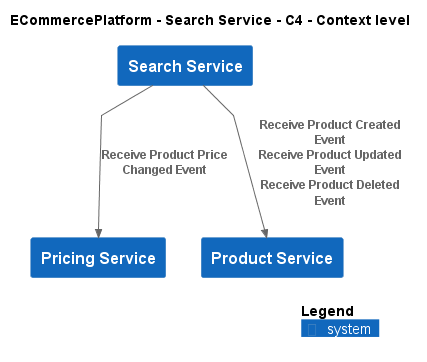

The diagram above was rendered by PlantUML. Its source (embedded in the PNG):
@startuml
!include ..\..\..\.c4s\C4_Context.puml

AddElementTag("c4interflow:lifecycle:new", $bgColor=green, $fontColor=#ffffff, $borderColor=green, $shadowing="False")
AddElementTag("c4interflow:lifecycle:changed", $bgColor=orange, $fontColor=#ffffff, $borderColor=orange, $shadowing="False")
AddElementTag("c4interflow:lifecycle:removed", $bgColor=red, $fontColor=#ffffff, $borderColor=red, $shadowing="False")

AddRelTag("c4interflow:lifecycle:new", $textColor=green, $lineColor=green)
AddRelTag("c4interflow:lifecycle:changed", $textColor=orange, $lineColor=orange)
AddRelTag("c4interflow:lifecycle:removed", $textColor=red, $lineColor=red)

SHOW_PERSON_PORTRAIT()
LAYOUT_TOP_DOWN()

skinparam linetype polyline

title ECommercePlatform - Search Service - C4 - Context level

System(ECommercePlatform.SoftwareSystems.SearchService, "Search Service", "")
System(ECommercePlatform.SoftwareSystems.PricingService, "Pricing Service", "")
System(ECommercePlatform.SoftwareSystems.ProductService, "Product Service", "")

Rel(ECommercePlatform.SoftwareSystems.SearchService, ECommercePlatform.SoftwareSystems.PricingService, "Receive Product Price Changed Event")
Rel(ECommercePlatform.SoftwareSystems.SearchService, ECommercePlatform.SoftwareSystems.ProductService, "Receive Product Created Event\nReceive Product Updated Event\nReceive Product Deleted Event")


SHOW_LEGEND()
@enduml